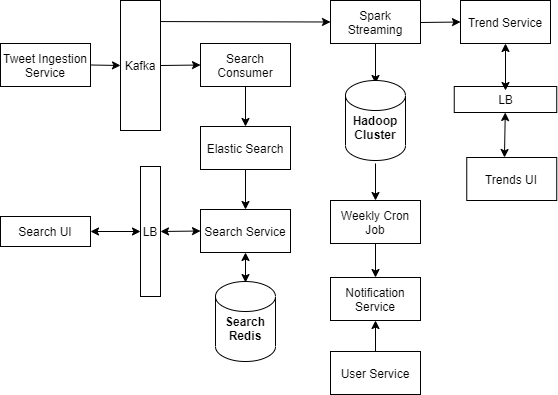

The diagram above was exported from draw.io. Its source (the exported page's mxGraphModel, read from the mxfile embedded in the PNG):
<mxGraphModel dx="1108" dy="450" grid="1" gridSize="10" guides="1" tooltips="1" connect="1" arrows="1" fold="1" page="1" pageScale="1" pageWidth="850" pageHeight="1100" math="0" shadow="0">
  <root>
    <mxCell id="0" />
    <mxCell id="1" parent="0" />
    <mxCell id="pDthv7fLwLcdD4ccbMQa-36" value="Tweet Ingestion Service" style="rounded=0;whiteSpace=wrap;html=1;" vertex="1" parent="1">
      <mxGeometry x="80" y="83" width="90" height="43" as="geometry" />
    </mxCell>
    <mxCell id="pDthv7fLwLcdD4ccbMQa-37" value="Kafka" style="rounded=0;whiteSpace=wrap;html=1;" vertex="1" parent="1">
      <mxGeometry x="200" y="40" width="40" height="130" as="geometry" />
    </mxCell>
    <mxCell id="pDthv7fLwLcdD4ccbMQa-38" value="Search Consumer" style="rounded=0;whiteSpace=wrap;html=1;" vertex="1" parent="1">
      <mxGeometry x="280" y="83" width="90" height="43" as="geometry" />
    </mxCell>
    <mxCell id="pDthv7fLwLcdD4ccbMQa-39" value="Elastic Search" style="rounded=0;whiteSpace=wrap;html=1;" vertex="1" parent="1">
      <mxGeometry x="280" y="166" width="90" height="43" as="geometry" />
    </mxCell>
    <mxCell id="pDthv7fLwLcdD4ccbMQa-40" value="Search UI" style="rounded=0;whiteSpace=wrap;html=1;" vertex="1" parent="1">
      <mxGeometry x="80" y="256" width="90" height="30" as="geometry" />
    </mxCell>
    <mxCell id="pDthv7fLwLcdD4ccbMQa-41" value="LB" style="rounded=0;whiteSpace=wrap;html=1;" vertex="1" parent="1">
      <mxGeometry x="220" y="206" width="20" height="130" as="geometry" />
    </mxCell>
    <mxCell id="pDthv7fLwLcdD4ccbMQa-42" value="Search Service" style="rounded=0;whiteSpace=wrap;html=1;" vertex="1" parent="1">
      <mxGeometry x="280" y="249" width="90" height="43" as="geometry" />
    </mxCell>
    <mxCell id="pDthv7fLwLcdD4ccbMQa-43" value="&lt;span&gt;&lt;br&gt;Search Redis&lt;/span&gt;" style="shape=cylinder2;whiteSpace=wrap;html=1;boundedLbl=1;backgroundOutline=1;size=15;fontStyle=1" vertex="1" parent="1">
      <mxGeometry x="295" y="321" width="60" height="80" as="geometry" />
    </mxCell>
    <mxCell id="pDthv7fLwLcdD4ccbMQa-44" value="" style="endArrow=classic;startArrow=classic;html=1;exitX=0.5;exitY=0.013;exitDx=0;exitDy=0;exitPerimeter=0;entryX=0.5;entryY=1;entryDx=0;entryDy=0;" edge="1" parent="1" source="pDthv7fLwLcdD4ccbMQa-43" target="pDthv7fLwLcdD4ccbMQa-42">
      <mxGeometry width="50" height="50" relative="1" as="geometry">
        <mxPoint x="400" y="241" as="sourcePoint" />
        <mxPoint x="450" y="191" as="targetPoint" />
      </mxGeometry>
    </mxCell>
    <mxCell id="pDthv7fLwLcdD4ccbMQa-45" value="" style="endArrow=classic;startArrow=classic;html=1;exitX=1;exitY=0.5;exitDx=0;exitDy=0;entryX=0;entryY=0.5;entryDx=0;entryDy=0;" edge="1" parent="1" source="pDthv7fLwLcdD4ccbMQa-40" target="pDthv7fLwLcdD4ccbMQa-41">
      <mxGeometry width="50" height="50" relative="1" as="geometry">
        <mxPoint x="400" y="235" as="sourcePoint" />
        <mxPoint x="450" y="185" as="targetPoint" />
      </mxGeometry>
    </mxCell>
    <mxCell id="pDthv7fLwLcdD4ccbMQa-46" value="" style="endArrow=classic;startArrow=classic;html=1;exitX=1;exitY=0.5;exitDx=0;exitDy=0;entryX=0;entryY=0.5;entryDx=0;entryDy=0;" edge="1" parent="1" source="pDthv7fLwLcdD4ccbMQa-41" target="pDthv7fLwLcdD4ccbMQa-42">
      <mxGeometry width="50" height="50" relative="1" as="geometry">
        <mxPoint x="180" y="281" as="sourcePoint" />
        <mxPoint x="230" y="281" as="targetPoint" />
      </mxGeometry>
    </mxCell>
    <mxCell id="pDthv7fLwLcdD4ccbMQa-47" value="" style="endArrow=classic;html=1;entryX=0;entryY=0.5;entryDx=0;entryDy=0;exitX=1;exitY=0.5;exitDx=0;exitDy=0;" edge="1" parent="1" source="pDthv7fLwLcdD4ccbMQa-37" target="pDthv7fLwLcdD4ccbMQa-38">
      <mxGeometry width="50" height="50" relative="1" as="geometry">
        <mxPoint x="400" y="276" as="sourcePoint" />
        <mxPoint x="450" y="226" as="targetPoint" />
      </mxGeometry>
    </mxCell>
    <mxCell id="pDthv7fLwLcdD4ccbMQa-48" value="" style="endArrow=classic;html=1;entryX=0.5;entryY=0;entryDx=0;entryDy=0;exitX=0.5;exitY=1;exitDx=0;exitDy=0;" edge="1" parent="1" source="pDthv7fLwLcdD4ccbMQa-38" target="pDthv7fLwLcdD4ccbMQa-39">
      <mxGeometry width="50" height="50" relative="1" as="geometry">
        <mxPoint x="250" y="115" as="sourcePoint" />
        <mxPoint x="290" y="114.5" as="targetPoint" />
      </mxGeometry>
    </mxCell>
    <mxCell id="pDthv7fLwLcdD4ccbMQa-49" value="" style="endArrow=classic;html=1;entryX=0.5;entryY=0;entryDx=0;entryDy=0;exitX=0.5;exitY=1;exitDx=0;exitDy=0;" edge="1" parent="1" source="pDthv7fLwLcdD4ccbMQa-39" target="pDthv7fLwLcdD4ccbMQa-42">
      <mxGeometry width="50" height="50" relative="1" as="geometry">
        <mxPoint x="335" y="182" as="sourcePoint" />
        <mxPoint x="335" y="222" as="targetPoint" />
      </mxGeometry>
    </mxCell>
    <mxCell id="pDthv7fLwLcdD4ccbMQa-50" value="" style="endArrow=classic;html=1;entryX=0;entryY=0.5;entryDx=0;entryDy=0;exitX=1;exitY=0.5;exitDx=0;exitDy=0;" edge="1" parent="1" source="pDthv7fLwLcdD4ccbMQa-36" target="pDthv7fLwLcdD4ccbMQa-37">
      <mxGeometry width="50" height="50" relative="1" as="geometry">
        <mxPoint x="400" y="210" as="sourcePoint" />
        <mxPoint x="450" y="160" as="targetPoint" />
      </mxGeometry>
    </mxCell>
    <mxCell id="pDthv7fLwLcdD4ccbMQa-51" value="Spark Streaming" style="rounded=0;whiteSpace=wrap;html=1;" vertex="1" parent="1">
      <mxGeometry x="410" y="40" width="90" height="43" as="geometry" />
    </mxCell>
    <mxCell id="pDthv7fLwLcdD4ccbMQa-53" value="User Service" style="rounded=0;whiteSpace=wrap;html=1;" vertex="1" parent="1">
      <mxGeometry x="410" y="391" width="90" height="43" as="geometry" />
    </mxCell>
    <mxCell id="pDthv7fLwLcdD4ccbMQa-56" value="" style="endArrow=classic;html=1;entryX=0.5;entryY=0;entryDx=0;entryDy=0;exitX=0.5;exitY=1;exitDx=0;exitDy=0;" edge="1" parent="1" source="pDthv7fLwLcdD4ccbMQa-51">
      <mxGeometry width="50" height="50" relative="1" as="geometry">
        <mxPoint x="380" y="72" as="sourcePoint" />
        <mxPoint x="455" y="123" as="targetPoint" />
      </mxGeometry>
    </mxCell>
    <mxCell id="pDthv7fLwLcdD4ccbMQa-58" value="&lt;span&gt;&lt;br&gt;Hadoop Cluster&lt;/span&gt;" style="shape=cylinder2;whiteSpace=wrap;html=1;boundedLbl=1;backgroundOutline=1;size=15;fontStyle=1" vertex="1" parent="1">
      <mxGeometry x="425" y="120" width="60" height="80" as="geometry" />
    </mxCell>
    <mxCell id="pDthv7fLwLcdD4ccbMQa-59" value="Weekly Cron Job" style="rounded=0;whiteSpace=wrap;html=1;" vertex="1" parent="1">
      <mxGeometry x="410" y="240" width="90" height="43" as="geometry" />
    </mxCell>
    <mxCell id="pDthv7fLwLcdD4ccbMQa-60" value="" style="endArrow=classic;html=1;entryX=0.5;entryY=0;entryDx=0;entryDy=0;exitX=0.5;exitY=1;exitDx=0;exitDy=0;" edge="1" parent="1" target="pDthv7fLwLcdD4ccbMQa-59">
      <mxGeometry width="50" height="50" relative="1" as="geometry">
        <mxPoint x="455" y="203" as="sourcePoint" />
        <mxPoint x="465" y="216" as="targetPoint" />
      </mxGeometry>
    </mxCell>
    <mxCell id="pDthv7fLwLcdD4ccbMQa-61" value="Notification Service" style="rounded=0;whiteSpace=wrap;html=1;" vertex="1" parent="1">
      <mxGeometry x="410" y="317" width="90" height="43" as="geometry" />
    </mxCell>
    <mxCell id="pDthv7fLwLcdD4ccbMQa-62" value="" style="endArrow=classic;html=1;entryX=0.5;entryY=0;entryDx=0;entryDy=0;exitX=0.5;exitY=1;exitDx=0;exitDy=0;" edge="1" parent="1" target="pDthv7fLwLcdD4ccbMQa-61">
      <mxGeometry width="50" height="50" relative="1" as="geometry">
        <mxPoint x="455" y="283" as="sourcePoint" />
        <mxPoint x="465" y="296" as="targetPoint" />
      </mxGeometry>
    </mxCell>
    <mxCell id="pDthv7fLwLcdD4ccbMQa-63" value="" style="endArrow=classic;html=1;entryX=0.5;entryY=1;entryDx=0;entryDy=0;exitX=0.5;exitY=0;exitDx=0;exitDy=0;" edge="1" parent="1" source="pDthv7fLwLcdD4ccbMQa-53" target="pDthv7fLwLcdD4ccbMQa-61">
      <mxGeometry width="50" height="50" relative="1" as="geometry">
        <mxPoint x="400" y="321" as="sourcePoint" />
        <mxPoint x="450" y="271" as="targetPoint" />
      </mxGeometry>
    </mxCell>
    <mxCell id="pDthv7fLwLcdD4ccbMQa-64" value="" style="endArrow=classic;html=1;entryX=0;entryY=0.5;entryDx=0;entryDy=0;exitX=1;exitY=0.162;exitDx=0;exitDy=0;exitPerimeter=0;" edge="1" parent="1" source="pDthv7fLwLcdD4ccbMQa-37" target="pDthv7fLwLcdD4ccbMQa-51">
      <mxGeometry width="50" height="50" relative="1" as="geometry">
        <mxPoint x="400" y="250" as="sourcePoint" />
        <mxPoint x="450" y="200" as="targetPoint" />
      </mxGeometry>
    </mxCell>
    <mxCell id="pDthv7fLwLcdD4ccbMQa-65" value="Trend Service" style="rounded=0;whiteSpace=wrap;html=1;" vertex="1" parent="1">
      <mxGeometry x="540" y="40" width="90" height="43" as="geometry" />
    </mxCell>
    <mxCell id="pDthv7fLwLcdD4ccbMQa-69" value="" style="endArrow=classic;html=1;entryX=0;entryY=0.5;entryDx=0;entryDy=0;exitX=1;exitY=0.5;exitDx=0;exitDy=0;" edge="1" parent="1" target="pDthv7fLwLcdD4ccbMQa-65">
      <mxGeometry width="50" height="50" relative="1" as="geometry">
        <mxPoint x="500" y="62" as="sourcePoint" />
        <mxPoint x="710" y="183" as="targetPoint" />
      </mxGeometry>
    </mxCell>
    <mxCell id="pDthv7fLwLcdD4ccbMQa-73" value="LB" style="rounded=0;whiteSpace=wrap;html=1;" vertex="1" parent="1">
      <mxGeometry x="533.75" y="126" width="102.5" height="26" as="geometry" />
    </mxCell>
    <mxCell id="pDthv7fLwLcdD4ccbMQa-74" value="Trends UI" style="rounded=0;whiteSpace=wrap;html=1;" vertex="1" parent="1">
      <mxGeometry x="546.25" y="197" width="90" height="43" as="geometry" />
    </mxCell>
    <mxCell id="pDthv7fLwLcdD4ccbMQa-79" value="" style="endArrow=classic;startArrow=classic;html=1;entryX=0.419;entryY=0;entryDx=0;entryDy=0;entryPerimeter=0;" edge="1" parent="1" source="pDthv7fLwLcdD4ccbMQa-73" target="pDthv7fLwLcdD4ccbMQa-74">
      <mxGeometry width="50" height="50" relative="1" as="geometry">
        <mxPoint x="400" y="220" as="sourcePoint" />
        <mxPoint x="450" y="170" as="targetPoint" />
      </mxGeometry>
    </mxCell>
    <mxCell id="pDthv7fLwLcdD4ccbMQa-80" value="" style="endArrow=classic;startArrow=classic;html=1;exitX=0.5;exitY=1;exitDx=0;exitDy=0;" edge="1" parent="1" source="pDthv7fLwLcdD4ccbMQa-65">
      <mxGeometry width="50" height="50" relative="1" as="geometry">
        <mxPoint x="594.7123404255319" y="162" as="sourcePoint" />
        <mxPoint x="585" y="130" as="targetPoint" />
      </mxGeometry>
    </mxCell>
  </root>
</mxGraphModel>